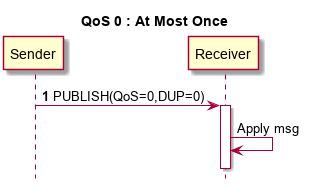

The diagram above was rendered by PlantUML. Its source (embedded in the PNG):
@startuml

hide footbox
!pragma teoz true

title QoS 0 : At Most Once

participant Sender as S
participant Receiver as R


S -> R : <b>1</b> PUBLISH(QoS=0,DUP=0)
activate R
R -> R : Apply msg
||10||
deactivate R

@enduml